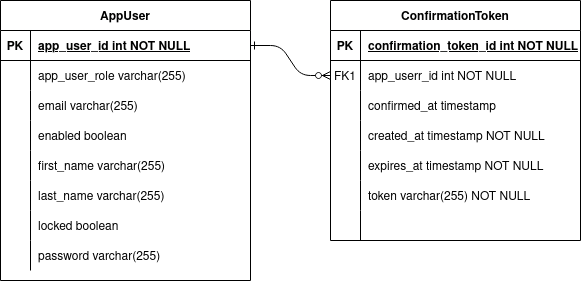

The diagram above was exported from draw.io. Its source (the exported page's mxGraphModel, read from the mxfile embedded in the PNG):
<mxGraphModel dx="1646" dy="870" grid="1" gridSize="10" guides="1" tooltips="1" connect="1" arrows="1" fold="1" page="1" pageScale="1" pageWidth="850" pageHeight="1100" math="0" shadow="0" extFonts="Permanent Marker^https://fonts.googleapis.com/css?family=Permanent+Marker">
  <root>
    <mxCell id="0" />
    <mxCell id="1" parent="0" />
    <mxCell id="C-vyLk0tnHw3VtMMgP7b-1" value="" style="edgeStyle=entityRelationEdgeStyle;endArrow=ERzeroToMany;startArrow=ERone;endFill=1;startFill=0;" parent="1" source="C-vyLk0tnHw3VtMMgP7b-24" target="C-vyLk0tnHw3VtMMgP7b-6" edge="1">
      <mxGeometry width="100" height="100" relative="1" as="geometry">
        <mxPoint x="340" y="720" as="sourcePoint" />
        <mxPoint x="440" y="620" as="targetPoint" />
      </mxGeometry>
    </mxCell>
    <mxCell id="C-vyLk0tnHw3VtMMgP7b-2" value="ConfirmationToken" style="shape=table;startSize=30;container=1;collapsible=1;childLayout=tableLayout;fixedRows=1;rowLines=0;fontStyle=1;align=center;resizeLast=1;" parent="1" vertex="1">
      <mxGeometry x="450" y="120" width="250" height="240" as="geometry" />
    </mxCell>
    <mxCell id="C-vyLk0tnHw3VtMMgP7b-3" value="" style="shape=partialRectangle;collapsible=0;dropTarget=0;pointerEvents=0;fillColor=none;points=[[0,0.5],[1,0.5]];portConstraint=eastwest;top=0;left=0;right=0;bottom=1;" parent="C-vyLk0tnHw3VtMMgP7b-2" vertex="1">
      <mxGeometry y="30" width="250" height="30" as="geometry" />
    </mxCell>
    <mxCell id="C-vyLk0tnHw3VtMMgP7b-4" value="PK" style="shape=partialRectangle;overflow=hidden;connectable=0;fillColor=none;top=0;left=0;bottom=0;right=0;fontStyle=1;" parent="C-vyLk0tnHw3VtMMgP7b-3" vertex="1">
      <mxGeometry width="30" height="30" as="geometry">
        <mxRectangle width="30" height="30" as="alternateBounds" />
      </mxGeometry>
    </mxCell>
    <mxCell id="C-vyLk0tnHw3VtMMgP7b-5" value="confirmation_token_id int NOT NULL " style="shape=partialRectangle;overflow=hidden;connectable=0;fillColor=none;top=0;left=0;bottom=0;right=0;align=left;spacingLeft=6;fontStyle=5;" parent="C-vyLk0tnHw3VtMMgP7b-3" vertex="1">
      <mxGeometry x="30" width="220" height="30" as="geometry">
        <mxRectangle width="220" height="30" as="alternateBounds" />
      </mxGeometry>
    </mxCell>
    <mxCell id="C-vyLk0tnHw3VtMMgP7b-6" value="" style="shape=partialRectangle;collapsible=0;dropTarget=0;pointerEvents=0;fillColor=none;points=[[0,0.5],[1,0.5]];portConstraint=eastwest;top=0;left=0;right=0;bottom=0;" parent="C-vyLk0tnHw3VtMMgP7b-2" vertex="1">
      <mxGeometry y="60" width="250" height="30" as="geometry" />
    </mxCell>
    <mxCell id="C-vyLk0tnHw3VtMMgP7b-7" value="FK1" style="shape=partialRectangle;overflow=hidden;connectable=0;fillColor=none;top=0;left=0;bottom=0;right=0;" parent="C-vyLk0tnHw3VtMMgP7b-6" vertex="1">
      <mxGeometry width="30" height="30" as="geometry">
        <mxRectangle width="30" height="30" as="alternateBounds" />
      </mxGeometry>
    </mxCell>
    <mxCell id="C-vyLk0tnHw3VtMMgP7b-8" value="app_userr_id int NOT NULL" style="shape=partialRectangle;overflow=hidden;connectable=0;fillColor=none;top=0;left=0;bottom=0;right=0;align=left;spacingLeft=6;" parent="C-vyLk0tnHw3VtMMgP7b-6" vertex="1">
      <mxGeometry x="30" width="220" height="30" as="geometry">
        <mxRectangle width="220" height="30" as="alternateBounds" />
      </mxGeometry>
    </mxCell>
    <mxCell id="C-vyLk0tnHw3VtMMgP7b-9" value="" style="shape=partialRectangle;collapsible=0;dropTarget=0;pointerEvents=0;fillColor=none;points=[[0,0.5],[1,0.5]];portConstraint=eastwest;top=0;left=0;right=0;bottom=0;" parent="C-vyLk0tnHw3VtMMgP7b-2" vertex="1">
      <mxGeometry y="90" width="250" height="30" as="geometry" />
    </mxCell>
    <mxCell id="C-vyLk0tnHw3VtMMgP7b-10" value="" style="shape=partialRectangle;overflow=hidden;connectable=0;fillColor=none;top=0;left=0;bottom=0;right=0;" parent="C-vyLk0tnHw3VtMMgP7b-9" vertex="1">
      <mxGeometry width="30" height="30" as="geometry">
        <mxRectangle width="30" height="30" as="alternateBounds" />
      </mxGeometry>
    </mxCell>
    <mxCell id="C-vyLk0tnHw3VtMMgP7b-11" value="confirmed_at timestamp" style="shape=partialRectangle;overflow=hidden;connectable=0;fillColor=none;top=0;left=0;bottom=0;right=0;align=left;spacingLeft=6;" parent="C-vyLk0tnHw3VtMMgP7b-9" vertex="1">
      <mxGeometry x="30" width="220" height="30" as="geometry">
        <mxRectangle width="220" height="30" as="alternateBounds" />
      </mxGeometry>
    </mxCell>
    <mxCell id="fS8t2Qa-apwi9h44JnHe-19" value="" style="shape=partialRectangle;collapsible=0;dropTarget=0;pointerEvents=0;fillColor=none;points=[[0,0.5],[1,0.5]];portConstraint=eastwest;top=0;left=0;right=0;bottom=0;" vertex="1" parent="C-vyLk0tnHw3VtMMgP7b-2">
      <mxGeometry y="120" width="250" height="30" as="geometry" />
    </mxCell>
    <mxCell id="fS8t2Qa-apwi9h44JnHe-20" value="" style="shape=partialRectangle;overflow=hidden;connectable=0;fillColor=none;top=0;left=0;bottom=0;right=0;" vertex="1" parent="fS8t2Qa-apwi9h44JnHe-19">
      <mxGeometry width="30" height="30" as="geometry">
        <mxRectangle width="30" height="30" as="alternateBounds" />
      </mxGeometry>
    </mxCell>
    <mxCell id="fS8t2Qa-apwi9h44JnHe-21" value="created_at timestamp NOT NULL" style="shape=partialRectangle;overflow=hidden;connectable=0;fillColor=none;top=0;left=0;bottom=0;right=0;align=left;spacingLeft=6;" vertex="1" parent="fS8t2Qa-apwi9h44JnHe-19">
      <mxGeometry x="30" width="220" height="30" as="geometry">
        <mxRectangle width="220" height="30" as="alternateBounds" />
      </mxGeometry>
    </mxCell>
    <mxCell id="fS8t2Qa-apwi9h44JnHe-22" value="" style="shape=partialRectangle;collapsible=0;dropTarget=0;pointerEvents=0;fillColor=none;points=[[0,0.5],[1,0.5]];portConstraint=eastwest;top=0;left=0;right=0;bottom=0;" vertex="1" parent="C-vyLk0tnHw3VtMMgP7b-2">
      <mxGeometry y="150" width="250" height="30" as="geometry" />
    </mxCell>
    <mxCell id="fS8t2Qa-apwi9h44JnHe-23" value="" style="shape=partialRectangle;overflow=hidden;connectable=0;fillColor=none;top=0;left=0;bottom=0;right=0;" vertex="1" parent="fS8t2Qa-apwi9h44JnHe-22">
      <mxGeometry width="30" height="30" as="geometry">
        <mxRectangle width="30" height="30" as="alternateBounds" />
      </mxGeometry>
    </mxCell>
    <mxCell id="fS8t2Qa-apwi9h44JnHe-24" value="expires_at timestamp NOT NULL" style="shape=partialRectangle;overflow=hidden;connectable=0;fillColor=none;top=0;left=0;bottom=0;right=0;align=left;spacingLeft=6;" vertex="1" parent="fS8t2Qa-apwi9h44JnHe-22">
      <mxGeometry x="30" width="220" height="30" as="geometry">
        <mxRectangle width="220" height="30" as="alternateBounds" />
      </mxGeometry>
    </mxCell>
    <mxCell id="fS8t2Qa-apwi9h44JnHe-25" value="" style="shape=partialRectangle;collapsible=0;dropTarget=0;pointerEvents=0;fillColor=none;points=[[0,0.5],[1,0.5]];portConstraint=eastwest;top=0;left=0;right=0;bottom=0;" vertex="1" parent="C-vyLk0tnHw3VtMMgP7b-2">
      <mxGeometry y="180" width="250" height="30" as="geometry" />
    </mxCell>
    <mxCell id="fS8t2Qa-apwi9h44JnHe-26" value="" style="shape=partialRectangle;overflow=hidden;connectable=0;fillColor=none;top=0;left=0;bottom=0;right=0;" vertex="1" parent="fS8t2Qa-apwi9h44JnHe-25">
      <mxGeometry width="30" height="30" as="geometry">
        <mxRectangle width="30" height="30" as="alternateBounds" />
      </mxGeometry>
    </mxCell>
    <mxCell id="fS8t2Qa-apwi9h44JnHe-27" value="token varchar(255) NOT NULL" style="shape=partialRectangle;overflow=hidden;connectable=0;fillColor=none;top=0;left=0;bottom=0;right=0;align=left;spacingLeft=6;" vertex="1" parent="fS8t2Qa-apwi9h44JnHe-25">
      <mxGeometry x="30" width="220" height="30" as="geometry">
        <mxRectangle width="220" height="30" as="alternateBounds" />
      </mxGeometry>
    </mxCell>
    <mxCell id="fS8t2Qa-apwi9h44JnHe-28" value="" style="shape=partialRectangle;collapsible=0;dropTarget=0;pointerEvents=0;fillColor=none;points=[[0,0.5],[1,0.5]];portConstraint=eastwest;top=0;left=0;right=0;bottom=0;" vertex="1" parent="C-vyLk0tnHw3VtMMgP7b-2">
      <mxGeometry y="210" width="250" height="30" as="geometry" />
    </mxCell>
    <mxCell id="fS8t2Qa-apwi9h44JnHe-29" value="" style="shape=partialRectangle;overflow=hidden;connectable=0;fillColor=none;top=0;left=0;bottom=0;right=0;" vertex="1" parent="fS8t2Qa-apwi9h44JnHe-28">
      <mxGeometry width="30" height="30" as="geometry">
        <mxRectangle width="30" height="30" as="alternateBounds" />
      </mxGeometry>
    </mxCell>
    <mxCell id="fS8t2Qa-apwi9h44JnHe-30" value="" style="shape=partialRectangle;overflow=hidden;connectable=0;fillColor=none;top=0;left=0;bottom=0;right=0;align=left;spacingLeft=6;" vertex="1" parent="fS8t2Qa-apwi9h44JnHe-28">
      <mxGeometry x="30" width="220" height="30" as="geometry">
        <mxRectangle width="220" height="30" as="alternateBounds" />
      </mxGeometry>
    </mxCell>
    <mxCell id="C-vyLk0tnHw3VtMMgP7b-23" value="AppUser" style="shape=table;startSize=30;container=1;collapsible=1;childLayout=tableLayout;fixedRows=1;rowLines=0;fontStyle=1;align=center;resizeLast=1;" parent="1" vertex="1">
      <mxGeometry x="120" y="120" width="250" height="280" as="geometry" />
    </mxCell>
    <mxCell id="C-vyLk0tnHw3VtMMgP7b-24" value="" style="shape=partialRectangle;collapsible=0;dropTarget=0;pointerEvents=0;fillColor=none;points=[[0,0.5],[1,0.5]];portConstraint=eastwest;top=0;left=0;right=0;bottom=1;" parent="C-vyLk0tnHw3VtMMgP7b-23" vertex="1">
      <mxGeometry y="30" width="250" height="30" as="geometry" />
    </mxCell>
    <mxCell id="C-vyLk0tnHw3VtMMgP7b-25" value="PK" style="shape=partialRectangle;overflow=hidden;connectable=0;fillColor=none;top=0;left=0;bottom=0;right=0;fontStyle=1;" parent="C-vyLk0tnHw3VtMMgP7b-24" vertex="1">
      <mxGeometry width="30" height="30" as="geometry">
        <mxRectangle width="30" height="30" as="alternateBounds" />
      </mxGeometry>
    </mxCell>
    <mxCell id="C-vyLk0tnHw3VtMMgP7b-26" value="app_user_id int NOT NULL " style="shape=partialRectangle;overflow=hidden;connectable=0;fillColor=none;top=0;left=0;bottom=0;right=0;align=left;spacingLeft=6;fontStyle=5;" parent="C-vyLk0tnHw3VtMMgP7b-24" vertex="1">
      <mxGeometry x="30" width="220" height="30" as="geometry">
        <mxRectangle width="220" height="30" as="alternateBounds" />
      </mxGeometry>
    </mxCell>
    <mxCell id="C-vyLk0tnHw3VtMMgP7b-27" value="" style="shape=partialRectangle;collapsible=0;dropTarget=0;pointerEvents=0;fillColor=none;points=[[0,0.5],[1,0.5]];portConstraint=eastwest;top=0;left=0;right=0;bottom=0;" parent="C-vyLk0tnHw3VtMMgP7b-23" vertex="1">
      <mxGeometry y="60" width="250" height="30" as="geometry" />
    </mxCell>
    <mxCell id="C-vyLk0tnHw3VtMMgP7b-28" value="" style="shape=partialRectangle;overflow=hidden;connectable=0;fillColor=none;top=0;left=0;bottom=0;right=0;" parent="C-vyLk0tnHw3VtMMgP7b-27" vertex="1">
      <mxGeometry width="30" height="30" as="geometry">
        <mxRectangle width="30" height="30" as="alternateBounds" />
      </mxGeometry>
    </mxCell>
    <mxCell id="C-vyLk0tnHw3VtMMgP7b-29" value="app_user_role varchar(255)" style="shape=partialRectangle;overflow=hidden;connectable=0;fillColor=none;top=0;left=0;bottom=0;right=0;align=left;spacingLeft=6;" parent="C-vyLk0tnHw3VtMMgP7b-27" vertex="1">
      <mxGeometry x="30" width="220" height="30" as="geometry">
        <mxRectangle width="220" height="30" as="alternateBounds" />
      </mxGeometry>
    </mxCell>
    <mxCell id="fS8t2Qa-apwi9h44JnHe-1" value="" style="shape=partialRectangle;collapsible=0;dropTarget=0;pointerEvents=0;fillColor=none;points=[[0,0.5],[1,0.5]];portConstraint=eastwest;top=0;left=0;right=0;bottom=0;" vertex="1" parent="C-vyLk0tnHw3VtMMgP7b-23">
      <mxGeometry y="90" width="250" height="30" as="geometry" />
    </mxCell>
    <mxCell id="fS8t2Qa-apwi9h44JnHe-2" value="" style="shape=partialRectangle;overflow=hidden;connectable=0;fillColor=none;top=0;left=0;bottom=0;right=0;" vertex="1" parent="fS8t2Qa-apwi9h44JnHe-1">
      <mxGeometry width="30" height="30" as="geometry">
        <mxRectangle width="30" height="30" as="alternateBounds" />
      </mxGeometry>
    </mxCell>
    <mxCell id="fS8t2Qa-apwi9h44JnHe-3" value="email varchar(255)" style="shape=partialRectangle;overflow=hidden;connectable=0;fillColor=none;top=0;left=0;bottom=0;right=0;align=left;spacingLeft=6;" vertex="1" parent="fS8t2Qa-apwi9h44JnHe-1">
      <mxGeometry x="30" width="220" height="30" as="geometry">
        <mxRectangle width="220" height="30" as="alternateBounds" />
      </mxGeometry>
    </mxCell>
    <mxCell id="fS8t2Qa-apwi9h44JnHe-4" value="" style="shape=partialRectangle;collapsible=0;dropTarget=0;pointerEvents=0;fillColor=none;points=[[0,0.5],[1,0.5]];portConstraint=eastwest;top=0;left=0;right=0;bottom=0;" vertex="1" parent="C-vyLk0tnHw3VtMMgP7b-23">
      <mxGeometry y="120" width="250" height="30" as="geometry" />
    </mxCell>
    <mxCell id="fS8t2Qa-apwi9h44JnHe-5" value="" style="shape=partialRectangle;overflow=hidden;connectable=0;fillColor=none;top=0;left=0;bottom=0;right=0;" vertex="1" parent="fS8t2Qa-apwi9h44JnHe-4">
      <mxGeometry width="30" height="30" as="geometry">
        <mxRectangle width="30" height="30" as="alternateBounds" />
      </mxGeometry>
    </mxCell>
    <mxCell id="fS8t2Qa-apwi9h44JnHe-6" value="enabled boolean" style="shape=partialRectangle;overflow=hidden;connectable=0;fillColor=none;top=0;left=0;bottom=0;right=0;align=left;spacingLeft=6;" vertex="1" parent="fS8t2Qa-apwi9h44JnHe-4">
      <mxGeometry x="30" width="220" height="30" as="geometry">
        <mxRectangle width="220" height="30" as="alternateBounds" />
      </mxGeometry>
    </mxCell>
    <mxCell id="fS8t2Qa-apwi9h44JnHe-7" value="" style="shape=partialRectangle;collapsible=0;dropTarget=0;pointerEvents=0;fillColor=none;points=[[0,0.5],[1,0.5]];portConstraint=eastwest;top=0;left=0;right=0;bottom=0;" vertex="1" parent="C-vyLk0tnHw3VtMMgP7b-23">
      <mxGeometry y="150" width="250" height="30" as="geometry" />
    </mxCell>
    <mxCell id="fS8t2Qa-apwi9h44JnHe-8" value="" style="shape=partialRectangle;overflow=hidden;connectable=0;fillColor=none;top=0;left=0;bottom=0;right=0;" vertex="1" parent="fS8t2Qa-apwi9h44JnHe-7">
      <mxGeometry width="30" height="30" as="geometry">
        <mxRectangle width="30" height="30" as="alternateBounds" />
      </mxGeometry>
    </mxCell>
    <mxCell id="fS8t2Qa-apwi9h44JnHe-9" value="first_name varchar(255)" style="shape=partialRectangle;overflow=hidden;connectable=0;fillColor=none;top=0;left=0;bottom=0;right=0;align=left;spacingLeft=6;" vertex="1" parent="fS8t2Qa-apwi9h44JnHe-7">
      <mxGeometry x="30" width="220" height="30" as="geometry">
        <mxRectangle width="220" height="30" as="alternateBounds" />
      </mxGeometry>
    </mxCell>
    <mxCell id="fS8t2Qa-apwi9h44JnHe-10" value="" style="shape=partialRectangle;collapsible=0;dropTarget=0;pointerEvents=0;fillColor=none;points=[[0,0.5],[1,0.5]];portConstraint=eastwest;top=0;left=0;right=0;bottom=0;" vertex="1" parent="C-vyLk0tnHw3VtMMgP7b-23">
      <mxGeometry y="180" width="250" height="30" as="geometry" />
    </mxCell>
    <mxCell id="fS8t2Qa-apwi9h44JnHe-11" value="" style="shape=partialRectangle;overflow=hidden;connectable=0;fillColor=none;top=0;left=0;bottom=0;right=0;" vertex="1" parent="fS8t2Qa-apwi9h44JnHe-10">
      <mxGeometry width="30" height="30" as="geometry">
        <mxRectangle width="30" height="30" as="alternateBounds" />
      </mxGeometry>
    </mxCell>
    <mxCell id="fS8t2Qa-apwi9h44JnHe-12" value="last_name varchar(255)" style="shape=partialRectangle;overflow=hidden;connectable=0;fillColor=none;top=0;left=0;bottom=0;right=0;align=left;spacingLeft=6;" vertex="1" parent="fS8t2Qa-apwi9h44JnHe-10">
      <mxGeometry x="30" width="220" height="30" as="geometry">
        <mxRectangle width="220" height="30" as="alternateBounds" />
      </mxGeometry>
    </mxCell>
    <mxCell id="fS8t2Qa-apwi9h44JnHe-13" value="" style="shape=partialRectangle;collapsible=0;dropTarget=0;pointerEvents=0;fillColor=none;points=[[0,0.5],[1,0.5]];portConstraint=eastwest;top=0;left=0;right=0;bottom=0;" vertex="1" parent="C-vyLk0tnHw3VtMMgP7b-23">
      <mxGeometry y="210" width="250" height="30" as="geometry" />
    </mxCell>
    <mxCell id="fS8t2Qa-apwi9h44JnHe-14" value="" style="shape=partialRectangle;overflow=hidden;connectable=0;fillColor=none;top=0;left=0;bottom=0;right=0;" vertex="1" parent="fS8t2Qa-apwi9h44JnHe-13">
      <mxGeometry width="30" height="30" as="geometry">
        <mxRectangle width="30" height="30" as="alternateBounds" />
      </mxGeometry>
    </mxCell>
    <mxCell id="fS8t2Qa-apwi9h44JnHe-15" value="locked boolean" style="shape=partialRectangle;overflow=hidden;connectable=0;fillColor=none;top=0;left=0;bottom=0;right=0;align=left;spacingLeft=6;" vertex="1" parent="fS8t2Qa-apwi9h44JnHe-13">
      <mxGeometry x="30" width="220" height="30" as="geometry">
        <mxRectangle width="220" height="30" as="alternateBounds" />
      </mxGeometry>
    </mxCell>
    <mxCell id="fS8t2Qa-apwi9h44JnHe-16" value="" style="shape=partialRectangle;collapsible=0;dropTarget=0;pointerEvents=0;fillColor=none;points=[[0,0.5],[1,0.5]];portConstraint=eastwest;top=0;left=0;right=0;bottom=0;" vertex="1" parent="C-vyLk0tnHw3VtMMgP7b-23">
      <mxGeometry y="240" width="250" height="30" as="geometry" />
    </mxCell>
    <mxCell id="fS8t2Qa-apwi9h44JnHe-17" value="" style="shape=partialRectangle;overflow=hidden;connectable=0;fillColor=none;top=0;left=0;bottom=0;right=0;" vertex="1" parent="fS8t2Qa-apwi9h44JnHe-16">
      <mxGeometry width="30" height="30" as="geometry">
        <mxRectangle width="30" height="30" as="alternateBounds" />
      </mxGeometry>
    </mxCell>
    <mxCell id="fS8t2Qa-apwi9h44JnHe-18" value="password varchar(255)" style="shape=partialRectangle;overflow=hidden;connectable=0;fillColor=none;top=0;left=0;bottom=0;right=0;align=left;spacingLeft=6;" vertex="1" parent="fS8t2Qa-apwi9h44JnHe-16">
      <mxGeometry x="30" width="220" height="30" as="geometry">
        <mxRectangle width="220" height="30" as="alternateBounds" />
      </mxGeometry>
    </mxCell>
  </root>
</mxGraphModel>